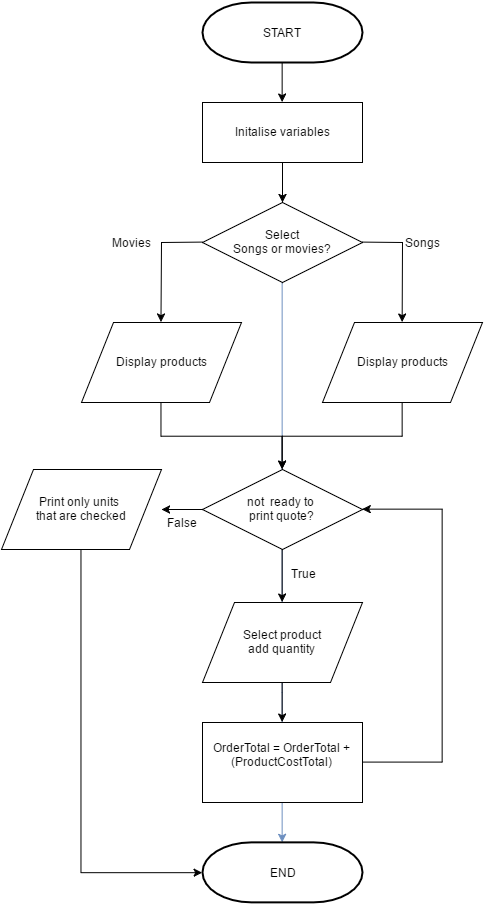

The diagram above was exported from draw.io. Its source (the exported page's mxGraphModel, read from the mxfile embedded in the PNG):
<mxGraphModel dx="1318" dy="551" grid="1" gridSize="10" guides="1" tooltips="1" connect="1" arrows="1" fold="1" page="1" pageScale="1" pageWidth="826" pageHeight="584" background="#ffffff" math="0" shadow="0">
  <root>
    <mxCell id="0" />
    <mxCell id="1" parent="0" />
    <mxCell id="81" value="" style="edgeStyle=orthogonalEdgeStyle;rounded=0;html=1;jettySize=auto;orthogonalLoop=1;plain-blue" parent="1" source="36" target="3" edge="1">
      <mxGeometry relative="1" as="geometry">
        <mxPoint x="600" y="730" as="targetPoint" />
        <Array as="points">
          <mxPoint x="600" y="770" />
          <mxPoint x="600" y="770" />
        </Array>
      </mxGeometry>
    </mxCell>
    <mxCell id="2" value="START" style="strokeWidth=2;html=1;shape=mxgraph.flowchart.terminator;whiteSpace=wrap;" parent="1" vertex="1">
      <mxGeometry x="520" y="80" width="160" height="60" as="geometry" />
    </mxCell>
    <mxCell id="3" value="END" style="strokeWidth=2;html=1;shape=mxgraph.flowchart.terminator;whiteSpace=wrap;" parent="1" vertex="1">
      <mxGeometry x="520" y="919.8571428571429" width="160" height="60" as="geometry" />
    </mxCell>
    <mxCell id="62" value="" style="edgeStyle=orthogonalEdgeStyle;rounded=0;html=1;jettySize=auto;orthogonalLoop=1;" parent="1" source="6" target="36" edge="1">
      <mxGeometry relative="1" as="geometry" />
    </mxCell>
    <mxCell id="6" value="Initalise variables" style="whiteSpace=wrap;html=1;" parent="1" vertex="1">
      <mxGeometry x="520" y="180" width="160" height="60" as="geometry" />
    </mxCell>
    <mxCell id="71" value="" style="edgeStyle=orthogonalEdgeStyle;rounded=0;html=1;jettySize=auto;orthogonalLoop=1;entryX=1;entryY=0.5;" parent="1" source="16" edge="1">
      <mxGeometry relative="1" as="geometry">
        <mxPoint x="479" y="587" as="targetPoint" />
        <Array as="points" />
      </mxGeometry>
    </mxCell>
    <mxCell id="104" value="True" style="text;html=1;resizable=0;points=[];align=center;verticalAlign=middle;labelBackgroundColor=#ffffff;" parent="71" vertex="1" connectable="0">
      <mxGeometry x="-0.187" relative="1" as="geometry">
        <mxPoint x="117" y="63" as="offset" />
      </mxGeometry>
    </mxCell>
    <mxCell id="16" value="not &amp;nbsp;ready to&amp;nbsp;&lt;div&gt;print quote?&lt;/div&gt;" style="rhombus;whiteSpace=wrap;html=1;" parent="1" vertex="1">
      <mxGeometry x="520" y="547" width="160" height="80" as="geometry" />
    </mxCell>
    <mxCell id="73" value="" style="edgeStyle=orthogonalEdgeStyle;rounded=0;html=1;jettySize=auto;orthogonalLoop=1;entryX=0;entryY=0.5;entryPerimeter=0;" parent="1" target="3" edge="1">
      <mxGeometry relative="1" as="geometry">
        <mxPoint x="399" y="627" as="sourcePoint" />
        <mxPoint x="399" y="727" as="targetPoint" />
        <Array as="points">
          <mxPoint x="399" y="950" />
        </Array>
      </mxGeometry>
    </mxCell>
    <mxCell id="99" value="" style="edgeStyle=orthogonalEdgeStyle;rounded=0;html=1;jettySize=auto;orthogonalLoop=1;entryX=1;entryY=0.5;" parent="1" source="21" target="16" edge="1">
      <mxGeometry relative="1" as="geometry">
        <mxPoint x="780" y="836" as="targetPoint" />
        <Array as="points">
          <mxPoint x="760" y="840" />
          <mxPoint x="760" y="587" />
        </Array>
      </mxGeometry>
    </mxCell>
    <mxCell id="21" value="OrderTotal = OrderTotal + (ProductCostTotal)&lt;div&gt;&lt;br&gt;&lt;/div&gt;" style="whiteSpace=wrap;html=1;" parent="1" vertex="1">
      <mxGeometry x="520" y="800" width="160" height="80" as="geometry" />
    </mxCell>
    <mxCell id="36" value="&lt;div&gt;Select&lt;/div&gt;Songs or movies?" style="rhombus;whiteSpace=wrap;html=1;" parent="1" vertex="1">
      <mxGeometry x="520" y="280" width="160" height="80" as="geometry" />
    </mxCell>
    <mxCell id="61" value="" style="endArrow=classic;html=1;entryX=0.5;entryY=0;exitX=0.5;exitY=1;exitPerimeter=0;" parent="1" source="2" target="6" edge="1">
      <mxGeometry width="50" height="50" relative="1" as="geometry">
        <mxPoint x="578" y="100" as="sourcePoint" />
        <mxPoint x="628" y="50" as="targetPoint" />
      </mxGeometry>
    </mxCell>
    <mxCell id="83" style="edgeStyle=orthogonalEdgeStyle;rounded=0;html=1;jettySize=auto;orthogonalLoop=1;entryX=0.5;entryY=0;" parent="1" source="68" target="16" edge="1">
      <mxGeometry relative="1" as="geometry">
        <mxPoint x="479" y="490" as="targetPoint" />
        <Array as="points">
          <mxPoint x="479" y="514" />
          <mxPoint x="600" y="514" />
        </Array>
      </mxGeometry>
    </mxCell>
    <mxCell id="68" value="Display products" style="shape=parallelogram;whiteSpace=wrap;html=1;" parent="1" vertex="1">
      <mxGeometry x="399" y="400" width="160" height="80" as="geometry" />
    </mxCell>
    <mxCell id="87" value="" style="edgeStyle=orthogonalEdgeStyle;rounded=0;html=1;jettySize=auto;orthogonalLoop=1;entryX=0.5;entryY=0;" parent="1" source="69" target="16" edge="1">
      <mxGeometry relative="1" as="geometry">
        <mxPoint x="720" y="580" as="targetPoint" />
        <Array as="points">
          <mxPoint x="720" y="514" />
          <mxPoint x="600" y="514" />
        </Array>
      </mxGeometry>
    </mxCell>
    <mxCell id="69" value="Display products" style="shape=parallelogram;whiteSpace=wrap;html=1;" parent="1" vertex="1">
      <mxGeometry x="640" y="400" width="160" height="80" as="geometry" />
    </mxCell>
    <mxCell id="74" value="Print only units&amp;nbsp;&lt;div&gt;that are checked&lt;/div&gt;" style="shape=parallelogram;whiteSpace=wrap;html=1;" parent="1" vertex="1">
      <mxGeometry x="319" y="547" width="160" height="80" as="geometry" />
    </mxCell>
    <mxCell id="88" value="" style="endArrow=classic;html=1;exitX=1;exitY=0.5;entryX=0.5;entryY=0;rounded=0;" parent="1" source="36" target="69" edge="1">
      <mxGeometry width="50" height="50" relative="1" as="geometry">
        <mxPoint x="720" y="380" as="sourcePoint" />
        <mxPoint x="770" y="330" as="targetPoint" />
        <Array as="points">
          <mxPoint x="720" y="320" />
        </Array>
      </mxGeometry>
    </mxCell>
    <mxCell id="91" value="Songs" style="text;html=1;resizable=0;points=[];align=center;verticalAlign=middle;labelBackgroundColor=#ffffff;direction=south;" parent="88" vertex="1" connectable="0">
      <mxGeometry x="-0.3352" y="-17" relative="1" as="geometry">
        <mxPoint x="37" as="offset" />
      </mxGeometry>
    </mxCell>
    <mxCell id="89" value="" style="endArrow=classic;html=1;exitX=0;exitY=0.5;entryX=0.5;entryY=0;rounded=0;" parent="1" source="36" target="68" edge="1">
      <mxGeometry width="50" height="50" relative="1" as="geometry">
        <mxPoint x="270" y="390" as="sourcePoint" />
        <mxPoint x="320" y="340" as="targetPoint" />
        <Array as="points">
          <mxPoint x="479" y="320" />
        </Array>
      </mxGeometry>
    </mxCell>
    <mxCell id="90" value="Movies" style="text;html=1;resizable=0;points=[];align=center;verticalAlign=middle;labelBackgroundColor=#ffffff;" parent="89" vertex="1" connectable="0">
      <mxGeometry x="-0.6155" y="1" relative="1" as="geometry">
        <mxPoint x="-47" y="-1" as="offset" />
      </mxGeometry>
    </mxCell>
    <mxCell id="93" value="" style="endArrow=classic;html=1;exitX=0.5;exitY=1;entryX=0.5;entryY=0;" parent="1" source="16" target="100" edge="1">
      <mxGeometry width="50" height="50" relative="1" as="geometry">
        <mxPoint x="230" y="740" as="sourcePoint" />
        <mxPoint x="600" y="660" as="targetPoint" />
      </mxGeometry>
    </mxCell>
    <mxCell id="105" value="False" style="text;html=1;resizable=0;points=[];align=center;verticalAlign=middle;labelBackgroundColor=#ffffff;" parent="93" vertex="1" connectable="0">
      <mxGeometry x="0.1" y="4" relative="1" as="geometry">
        <mxPoint x="-104" y="-57" as="offset" />
      </mxGeometry>
    </mxCell>
    <mxCell id="103" value="" style="edgeStyle=orthogonalEdgeStyle;rounded=0;html=1;jettySize=auto;orthogonalLoop=1;" parent="1" source="100" edge="1">
      <mxGeometry relative="1" as="geometry">
        <mxPoint x="600" y="800" as="targetPoint" />
        <Array as="points">
          <mxPoint x="600" y="800" />
          <mxPoint x="600" y="800" />
        </Array>
      </mxGeometry>
    </mxCell>
    <mxCell id="100" value="&lt;div&gt;Select product&lt;/div&gt;add quantity" style="shape=parallelogram;whiteSpace=wrap;html=1;" parent="1" vertex="1">
      <mxGeometry x="520" y="680" width="160" height="80" as="geometry" />
    </mxCell>
  </root>
</mxGraphModel>